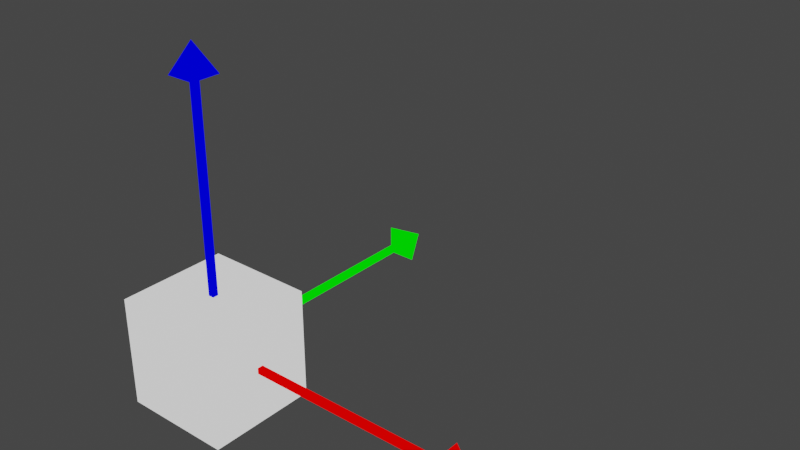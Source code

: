 # Source: translate.blend  (saved by Blender 2.82.7; exported with 4.5.12 LTS)
import bpy
from mathutils import Matrix  # noqa: F401  (used for matrix-valued properties, if any)

bpy.ops.wm.read_factory_settings(use_empty=True)
scene = bpy.context.scene
scene.name = 'Scene'

# ---- collections
col_collection = bpy.data.collections.new('Collection'); scene.collection.children.link(col_collection)

# ---- materials (node trees are filled in below, after node groups)
mat_materialx = bpy.data.materials.new('MaterialX')
mat_materialx.use_transparent_shadow = False
mat_materialy = bpy.data.materials.new('MaterialY')
mat_materialy.use_transparent_shadow = False
mat_materialz = bpy.data.materials.new('MaterialZ')
mat_materialz.use_transparent_shadow = False
mat_materialcenter = bpy.data.materials.new('MaterialCenter')
mat_materialcenter.surface_render_method = 'BLENDED'
mat_materialcenter.blend_method = 'BLEND'
mat_materialcenter.use_backface_culling = True
mat_materialcenter.use_transparent_shadow = False

# ---- material node trees
mat_materialx.use_nodes = True; mat_materialx.node_tree.nodes.clear()
_N = mat_materialx.node_tree.nodes; _L = mat_materialx.node_tree.links
n0 = _N.new('ShaderNodeOutputMaterial'); n0.name = 'Material Output'; n0.location = (300, 300)
n1 = _N.new('ShaderNodeBackground'); n1.name = 'Background'; n1.location = (10, 300)
n1.inputs[0].default_value = (1.0, 0.0, 0.0, 1.0)
_L.new(n1.outputs[0], n0.inputs[0])
n0.is_active_output = True
mat_materialy.use_nodes = True; mat_materialy.node_tree.nodes.clear()
_N = mat_materialy.node_tree.nodes; _L = mat_materialy.node_tree.links
n0 = _N.new('ShaderNodeOutputMaterial'); n0.name = 'Material Output'; n0.location = (300, 300)
n1 = _N.new('ShaderNodeBackground'); n1.name = 'Background'; n1.location = (10, 300)
n1.inputs[0].default_value = (0.0, 1.0, 0.0, 1.0)
_L.new(n1.outputs[0], n0.inputs[0])
n0.is_active_output = True
mat_materialz.use_nodes = True; mat_materialz.node_tree.nodes.clear()
_N = mat_materialz.node_tree.nodes; _L = mat_materialz.node_tree.links
n0 = _N.new('ShaderNodeOutputMaterial'); n0.name = 'Material Output'; n0.location = (300, 300)
n1 = _N.new('ShaderNodeBackground'); n1.name = 'Background'; n1.location = (10, 300)
n1.inputs[0].default_value = (0.0, 0.0, 1.0, 1.0)
_L.new(n1.outputs[0], n0.inputs[0])
n0.is_active_output = True
mat_materialcenter.use_nodes = True; mat_materialcenter.node_tree.nodes.clear()
_N = mat_materialcenter.node_tree.nodes; _L = mat_materialcenter.node_tree.links
n0 = _N.new('ShaderNodeOutputMaterial'); n0.name = 'Material Output'; n0.location = (300, 300)
n1 = _N.new('ShaderNodeBackground'); n1.name = 'Background'; n1.location = (10, 300)
n1.inputs[0].default_value = (0.8, 0.8, 0.8, 0.6092)
_L.new(n1.outputs[0], n0.inputs[0])
n0.is_active_output = True

# ---- world
world_world = bpy.data.worlds.new('World'); scene.world = world_world
world_world.use_nodes = True; world_world.node_tree.nodes.clear()
_N = world_world.node_tree.nodes; _L = world_world.node_tree.links
n0 = _N.new('ShaderNodeOutputWorld'); n0.name = 'World Output'; n0.location = (300, 300)
n1 = _N.new('ShaderNodeBackground'); n1.name = 'Background'; n1.location = (10, 300)
n1.inputs[0].default_value = (0.05088, 0.05088, 0.05088, 1.0)
_L.new(n1.outputs[0], n0.inputs[0])
n0.is_active_output = True
world_world.color = (0.05088, 0.05088, 0.05088)
world_world.use_sun_shadow = False
world_world.sun_shadow_jitter_overblur = 0.0

# ---- meshes
me_cube_001 = bpy.data.meshes.new('Cube.001')
me_cube_001.from_pydata([(0.0, -1.0, -1.0), (0.0, -1.0, 1.0), (0.0, 1.0, -1.0), (0.0, 1.0, 1.0), (0.9, -1.0, -1.0), (0.9, -1.0, 1.0), (0.9, 1.0, -1.0), (0.9, 1.0, 1.0), (0.9, -5.0, -5.0), (0.9, -5.0, 5.0), (0.9, 5.0, -5.0), (0.9, 5.0, 5.0), (1.0, 0.0, 0.0)], [], [(0, 1, 3, 2), (2, 3, 7, 6), (7, 5, 9, 11), (4, 5, 1, 0), (2, 6, 4, 0), (7, 3, 1, 5), (11, 9, 12), (6, 7, 11, 10), (5, 4, 8, 9), (4, 6, 10, 8), (10, 11, 12), (9, 8, 12), (8, 10, 12)])
_uv = me_cube_001.uv_layers.new(name='UVMap')
_uv.uv.foreach_set('vector', [0.375, 0.0, 0.625, 0.0, 0.625, 0.25, 0.375, 0.25, 0.375, 0.25, 0.625, 0.25, 0.625, 0.5, 0.375, 0.5, 0.625, 0.5, 0.625, 0.75, 0.625, 0.75, 0.625, 0.5, 0.375, 0.75, 0.625, 0.75, 0.625, 1.0, 0.375, 1.0, 0.125, 0.5, 0.375, 0.5, 0.375, 0.75, 0.125, 0.75, 0.625, 0.5, 0.875, 0.5, 0.875, 0.75, 0.625, 0.75, 0.625, 0.5, 0.625, 0.75, 0.625, 0.5, 0.375, 0.5, 0.625, 0.5, 0.625, 0.5, 0.375, 0.5, 0.625, 0.75, 0.375, 0.75, 0.375, 0.75, 0.625, 0.75, 0.375, 0.75, 0.375, 0.5, 0.375, 0.5, 0.375, 0.75, 0.375, 0.5, 0.625, 0.5, 0.375, 0.5, 0.625, 0.75, 0.375, 0.75, 0.625, 0.75, 0.375, 0.75, 0.375, 0.5, 0.375, 0.75])
me_cube_001.materials.append(mat_materialx)
me_cube_001.use_remesh_fix_poles = True
me_cube_001.use_remesh_preserve_attributes = False
me_cube_001.use_mirror_vertex_groups = False
me_cube_001.update()
me_cube_002 = bpy.data.meshes.new('Cube.002')
me_cube_002.from_pydata([(0.0, -1.0, -1.0), (0.0, -1.0, 1.0), (0.0, 1.0, -1.0), (0.0, 1.0, 1.0), (0.9, -1.0, -1.0), (0.9, -1.0, 1.0), (0.9, 1.0, -1.0), (0.9, 1.0, 1.0), (0.9, -5.0, -5.0), (0.9, -5.0, 5.0), (0.9, 5.0, -5.0), (0.9, 5.0, 5.0), (1.0, 0.0, 0.0)], [], [(0, 1, 3, 2), (2, 3, 7, 6), (7, 5, 9, 11), (4, 5, 1, 0), (2, 6, 4, 0), (7, 3, 1, 5), (11, 9, 12), (6, 7, 11, 10), (5, 4, 8, 9), (4, 6, 10, 8), (10, 11, 12), (9, 8, 12), (8, 10, 12)])
_uv = me_cube_002.uv_layers.new(name='UVMap')
_uv.uv.foreach_set('vector', [0.375, 0.0, 0.625, 0.0, 0.625, 0.25, 0.375, 0.25, 0.375, 0.25, 0.625, 0.25, 0.625, 0.5, 0.375, 0.5, 0.625, 0.5, 0.625, 0.75, 0.625, 0.75, 0.625, 0.5, 0.375, 0.75, 0.625, 0.75, 0.625, 1.0, 0.375, 1.0, 0.125, 0.5, 0.375, 0.5, 0.375, 0.75, 0.125, 0.75, 0.625, 0.5, 0.875, 0.5, 0.875, 0.75, 0.625, 0.75, 0.625, 0.5, 0.625, 0.75, 0.625, 0.5, 0.375, 0.5, 0.625, 0.5, 0.625, 0.5, 0.375, 0.5, 0.625, 0.75, 0.375, 0.75, 0.375, 0.75, 0.625, 0.75, 0.375, 0.75, 0.375, 0.5, 0.375, 0.5, 0.375, 0.75, 0.375, 0.5, 0.625, 0.5, 0.375, 0.5, 0.625, 0.75, 0.375, 0.75, 0.625, 0.75, 0.375, 0.75, 0.375, 0.5, 0.375, 0.75])
me_cube_002.materials.append(mat_materialy)
me_cube_002.use_remesh_fix_poles = True
me_cube_002.use_remesh_preserve_attributes = False
me_cube_002.use_mirror_vertex_groups = False
me_cube_002.update()
me_cube_003 = bpy.data.meshes.new('Cube.003')
me_cube_003.from_pydata([(0.0, -1.0, -1.0), (0.0, -1.0, 1.0), (0.0, 1.0, -1.0), (0.0, 1.0, 1.0), (0.9, -1.0, -1.0), (0.9, -1.0, 1.0), (0.9, 1.0, -1.0), (0.9, 1.0, 1.0), (0.9, -5.0, -5.0), (0.9, -5.0, 5.0), (0.9, 5.0, -5.0), (0.9, 5.0, 5.0), (1.0, 0.0, 0.0)], [], [(0, 1, 3, 2), (2, 3, 7, 6), (7, 5, 9, 11), (4, 5, 1, 0), (2, 6, 4, 0), (7, 3, 1, 5), (11, 9, 12), (6, 7, 11, 10), (5, 4, 8, 9), (4, 6, 10, 8), (10, 11, 12), (9, 8, 12), (8, 10, 12)])
_uv = me_cube_003.uv_layers.new(name='UVMap')
_uv.uv.foreach_set('vector', [0.375, 0.0, 0.625, 0.0, 0.625, 0.25, 0.375, 0.25, 0.375, 0.25, 0.625, 0.25, 0.625, 0.5, 0.375, 0.5, 0.625, 0.5, 0.625, 0.75, 0.625, 0.75, 0.625, 0.5, 0.375, 0.75, 0.625, 0.75, 0.625, 1.0, 0.375, 1.0, 0.125, 0.5, 0.375, 0.5, 0.375, 0.75, 0.125, 0.75, 0.625, 0.5, 0.875, 0.5, 0.875, 0.75, 0.625, 0.75, 0.625, 0.5, 0.625, 0.75, 0.625, 0.5, 0.375, 0.5, 0.625, 0.5, 0.625, 0.5, 0.375, 0.5, 0.625, 0.75, 0.375, 0.75, 0.375, 0.75, 0.625, 0.75, 0.375, 0.75, 0.375, 0.5, 0.375, 0.5, 0.375, 0.75, 0.375, 0.5, 0.625, 0.5, 0.375, 0.5, 0.625, 0.75, 0.375, 0.75, 0.625, 0.75, 0.375, 0.75, 0.375, 0.5, 0.375, 0.75])
me_cube_003.materials.append(mat_materialz)
me_cube_003.use_remesh_fix_poles = True
me_cube_003.use_remesh_preserve_attributes = False
me_cube_003.use_mirror_vertex_groups = False
me_cube_003.update()
me_cube_004 = bpy.data.meshes.new('Cube.004')
me_cube_004.from_pydata([(-1.0, -1.0, -1.0), (-1.0, -1.0, 1.0), (-1.0, 1.0, -1.0), (-1.0, 1.0, 1.0), (1.0, -1.0, -1.0), (1.0, -1.0, 1.0), (1.0, 1.0, -1.0), (1.0, 1.0, 1.0)], [], [(0, 1, 3, 2), (2, 3, 7, 6), (6, 7, 5, 4), (4, 5, 1, 0), (2, 6, 4, 0), (7, 3, 1, 5)])
_uv = me_cube_004.uv_layers.new(name='UVMap')
_uv.uv.foreach_set('vector', [0.375, 0.0, 0.625, 0.0, 0.625, 0.25, 0.375, 0.25, 0.375, 0.25, 0.625, 0.25, 0.625, 0.5, 0.375, 0.5, 0.375, 0.5, 0.625, 0.5, 0.625, 0.75, 0.375, 0.75, 0.375, 0.75, 0.625, 0.75, 0.625, 1.0, 0.375, 1.0, 0.125, 0.5, 0.375, 0.5, 0.375, 0.75, 0.125, 0.75, 0.625, 0.5, 0.875, 0.5, 0.875, 0.75, 0.625, 0.75])
me_cube_004.materials.append(mat_materialcenter)
me_cube_004.use_remesh_fix_poles = True
me_cube_004.use_remesh_preserve_attributes = False
me_cube_004.use_mirror_vertex_groups = False
me_cube_004.update()

# ---- objects
ob_cube = bpy.data.objects.new('Cube', me_cube_001)
ob_cube_001 = bpy.data.objects.new('Cube.001', me_cube_002)
ob_cube_002 = bpy.data.objects.new('Cube.002', me_cube_003)
ob_cube_003 = bpy.data.objects.new('Cube.003', me_cube_004)

# ---- transforms, parenting, visibility, modifiers, constraints
ob_cube.location = (0.0, 0.0, 0.0)
ob_cube.scale = (1.0, 0.01, 0.01)
ob_cube.lineart.crease_threshold = 0.0
ob_cube_001.location = (0.0, 0.0, 0.0)
ob_cube_001.rotation_euler = (0.0, -0.0, -4.712)
ob_cube_001.scale = (1.0, 0.01, 0.01)
ob_cube_001.lineart.crease_threshold = 0.0
ob_cube_002.location = (0.0, 0.0, 0.0)
ob_cube_002.rotation_euler = (1.571, -1.571, -6.283)
ob_cube_002.scale = (1.0, 0.01, 0.01)
ob_cube_002.lineart.crease_threshold = 0.0
ob_cube_003.location = (0.0, 0.0, 0.0)
ob_cube_003.scale = (0.19, 0.19, 0.19)
ob_cube_003.lineart.crease_threshold = 0.0

# ---- collection membership
col_collection.objects.link(ob_cube)
col_collection.objects.link(ob_cube_001)
col_collection.objects.link(ob_cube_002)
col_collection.objects.link(ob_cube_003)

# ---- scene / render settings (as saved in the file)
scene.frame_start = 1; scene.frame_end = 250; scene.frame_set(1)
scene.render.engine = 'BLENDER_EEVEE_NEXT'
scene.cycles.use_denoising = False
scene.cycles.samples = 128
scene.cycles.sampling_pattern = 'TABULATED_SOBOL'
scene.cycles.use_adaptive_sampling = False
scene.cycles.use_light_tree = False
scene.view_settings.view_transform = 'Filmic'
bpy.context.view_layer.update()

# ---- added for rendering (the .blend has no active camera and no usable light): camera, sun
cam_auto = bpy.data.cameras.new('AutoCamera')
cam_auto.lens = 50.0
cam_auto.sensor_width = 36.0
cam_auto.clip_end = 1000.0
ob_auto_camera = bpy.data.objects.new('AutoCamera', cam_auto)
scene.collection.objects.link(ob_auto_camera)
ob_auto_camera.location = (2.31202, -1.88342, 1.93061)
ob_auto_camera.rotation_euler = (1.09748, -7.21219e-08, 0.694738)
scene.camera = ob_auto_camera
light_auto_sun = bpy.data.lights.new('AutoSun', 'SUN')
light_auto_sun.energy = 3.0
light_auto_sun.angle = 0.0523599
ob_auto_sun = bpy.data.objects.new('AutoSun', light_auto_sun)
scene.collection.objects.link(ob_auto_sun)
ob_auto_sun.rotation_euler = (0.872665, 0.174533, 0.523599)
bpy.context.view_layer.update()
